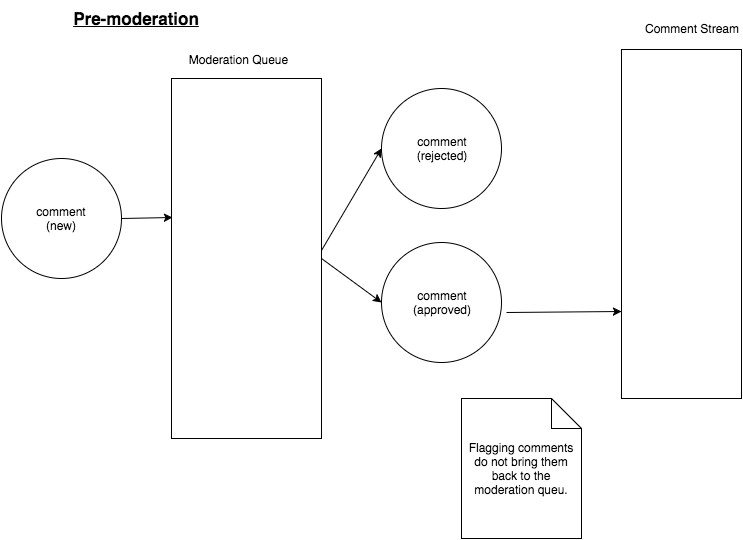

The diagram above was exported from draw.io. Its source (the exported page's mxGraphModel, read from the mxfile embedded in the PNG):
<mxGraphModel dx="790" dy="527" grid="1" gridSize="10" guides="1" tooltips="1" connect="1" arrows="1" fold="1" page="1" pageScale="1" pageWidth="850" pageHeight="1100" background="#ffffff" math="0" shadow="0">
  <root>
    <mxCell id="0" />
    <mxCell id="1" parent="0" />
    <mxCell id="15" value="" style="whiteSpace=wrap;html=1;" vertex="1" parent="1">
      <mxGeometry x="190" y="150" width="150" height="360" as="geometry" />
    </mxCell>
    <mxCell id="2" value="comment&lt;div&gt;(new)&lt;/div&gt;" style="ellipse;whiteSpace=wrap;html=1;" vertex="1" parent="1">
      <mxGeometry x="20" y="230" width="120" height="120" as="geometry" />
    </mxCell>
    <mxCell id="8" value="comment&lt;div&gt;(approved)&lt;/div&gt;" style="ellipse;whiteSpace=wrap;html=1;" vertex="1" parent="1">
      <mxGeometry x="400" y="314" width="120" height="120" as="geometry" />
    </mxCell>
    <mxCell id="9" value="comment&lt;div&gt;(rejected)&lt;/div&gt;" style="ellipse;whiteSpace=wrap;html=1;" vertex="1" parent="1">
      <mxGeometry x="400" y="160" width="120" height="120" as="geometry" />
    </mxCell>
    <mxCell id="11" value="&lt;font style=&quot;font-size: 17px&quot;&gt;&lt;b&gt;&lt;u&gt;Pre-moderation&lt;/u&gt;&lt;/b&gt;&lt;/font&gt;" style="text;html=1;strokeColor=none;fillColor=none;align=center;verticalAlign=middle;whiteSpace=wrap;" vertex="1" parent="1">
      <mxGeometry x="60" y="80" width="190" height="20" as="geometry" />
    </mxCell>
    <mxCell id="12" style="edgeStyle=orthogonalEdgeStyle;rounded=0;html=1;exitX=0.75;exitY=0;entryX=0.75;entryY=0;startArrow=classic;startFill=1;endArrow=none;endFill=0;jettySize=auto;orthogonalLoop=1;strokeColor=#000000;strokeWidth=1;" edge="1" parent="1" source="11" target="11">
      <mxGeometry relative="1" as="geometry" />
    </mxCell>
    <mxCell id="16" value="Moderation Queue" style="text;html=1;strokeColor=none;fillColor=none;align=center;verticalAlign=middle;whiteSpace=wrap;" vertex="1" parent="1">
      <mxGeometry x="203.5" y="121" width="105" height="20" as="geometry" />
    </mxCell>
    <mxCell id="17" value="" style="endArrow=classic;html=1;strokeColor=#000000;strokeWidth=1;exitX=1.042;exitY=0.583;exitPerimeter=0;entryX=0;entryY=0.75;" edge="1" parent="1" source="8" target="18">
      <mxGeometry width="50" height="50" relative="1" as="geometry">
        <mxPoint x="20" y="580" as="sourcePoint" />
        <mxPoint x="700" y="430" as="targetPoint" />
      </mxGeometry>
    </mxCell>
    <mxCell id="18" value="" style="whiteSpace=wrap;html=1;" vertex="1" parent="1">
      <mxGeometry x="640" y="121" width="120" height="349" as="geometry" />
    </mxCell>
    <mxCell id="20" value="Comment Stream" style="text;html=1;strokeColor=none;fillColor=none;align=center;verticalAlign=middle;whiteSpace=wrap;" vertex="1" parent="1">
      <mxGeometry x="660" y="90" width="100" height="20" as="geometry" />
    </mxCell>
    <mxCell id="21" value="Flagging comments do not bring them back to the moderation queu." style="shape=note;whiteSpace=wrap;html=1;" vertex="1" parent="1">
      <mxGeometry x="480" y="470" width="120" height="140" as="geometry" />
    </mxCell>
    <mxCell id="23" value="" style="endArrow=classic;html=1;strokeColor=#000000;strokeWidth=1;exitX=1;exitY=0.5;entryX=0.007;entryY=0.386;entryPerimeter=0;" edge="1" parent="1" source="2" target="15">
      <mxGeometry width="50" height="50" relative="1" as="geometry">
        <mxPoint x="20" y="680" as="sourcePoint" />
        <mxPoint x="70" y="630" as="targetPoint" />
      </mxGeometry>
    </mxCell>
    <mxCell id="24" value="" style="endArrow=classic;html=1;strokeColor=#000000;strokeWidth=1;exitX=1;exitY=0.478;exitPerimeter=0;entryX=0;entryY=0.5;" edge="1" parent="1" source="15" target="9">
      <mxGeometry width="50" height="50" relative="1" as="geometry">
        <mxPoint x="20" y="680" as="sourcePoint" />
        <mxPoint x="70" y="630" as="targetPoint" />
      </mxGeometry>
    </mxCell>
    <mxCell id="25" value="" style="endArrow=classic;html=1;strokeColor=#000000;strokeWidth=1;exitX=1;exitY=0.5;entryX=0;entryY=0.5;" edge="1" parent="1" source="15" target="8">
      <mxGeometry width="50" height="50" relative="1" as="geometry">
        <mxPoint x="20" y="680" as="sourcePoint" />
        <mxPoint x="390" y="470" as="targetPoint" />
      </mxGeometry>
    </mxCell>
  </root>
</mxGraphModel>